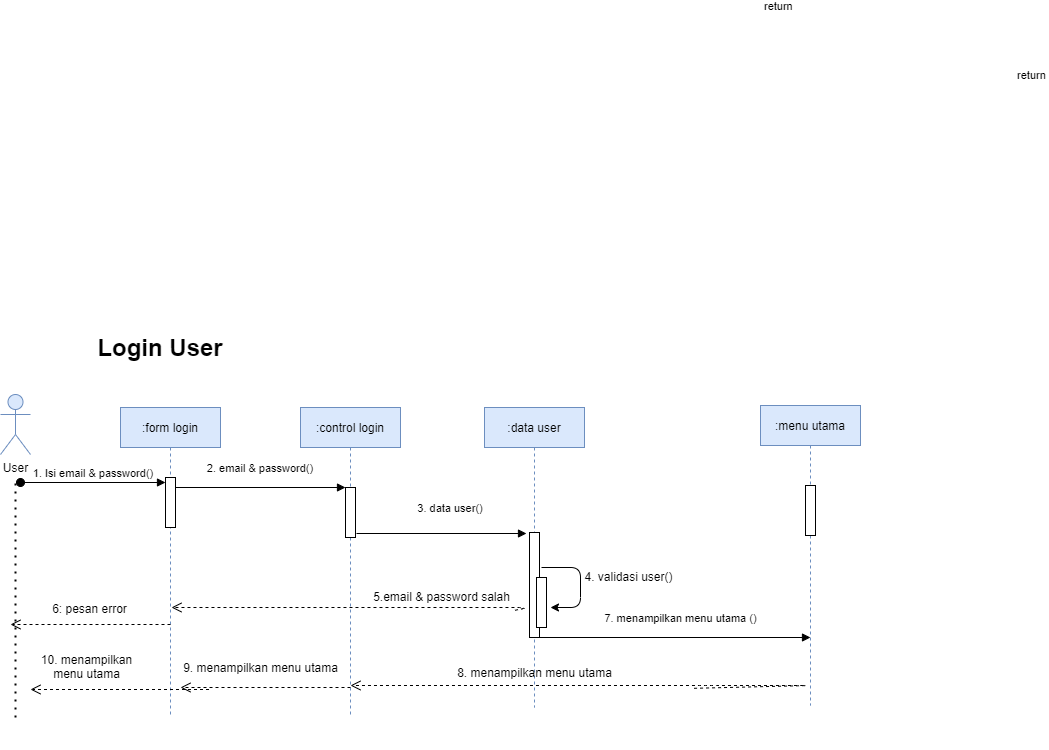

The diagram above was exported from draw.io. Its source (the exported page's mxGraphModel, read from the mxfile embedded in the PNG):
<mxGraphModel dx="1038" dy="1628" grid="1" gridSize="10" guides="1" tooltips="1" connect="1" arrows="1" fold="1" page="1" pageScale="1" pageWidth="850" pageHeight="1100" math="0" shadow="0">
  <root>
    <mxCell id="0" />
    <mxCell id="1" parent="0" />
    <mxCell id="3nuBFxr9cyL0pnOWT2aG-1" value=":form login" style="shape=umlLifeline;perimeter=lifelinePerimeter;container=1;collapsible=0;recursiveResize=0;rounded=0;shadow=0;strokeWidth=1;fillColor=#dae8fc;strokeColor=#6c8ebf;" parent="1" vertex="1">
      <mxGeometry x="120" y="80" width="100" height="310" as="geometry" />
    </mxCell>
    <mxCell id="3nuBFxr9cyL0pnOWT2aG-2" value="" style="points=[];perimeter=orthogonalPerimeter;rounded=0;shadow=0;strokeWidth=1;" parent="3nuBFxr9cyL0pnOWT2aG-1" vertex="1">
      <mxGeometry x="45" y="70" width="10" height="50" as="geometry" />
    </mxCell>
    <mxCell id="3nuBFxr9cyL0pnOWT2aG-5" value=":control login" style="shape=umlLifeline;perimeter=lifelinePerimeter;container=1;collapsible=0;recursiveResize=0;rounded=0;shadow=0;strokeWidth=1;fillColor=#dae8fc;strokeColor=#6c8ebf;" parent="1" vertex="1">
      <mxGeometry x="300" y="80" width="100" height="310" as="geometry" />
    </mxCell>
    <mxCell id="3nuBFxr9cyL0pnOWT2aG-6" value="" style="points=[];perimeter=orthogonalPerimeter;rounded=0;shadow=0;strokeWidth=1;" parent="3nuBFxr9cyL0pnOWT2aG-5" vertex="1">
      <mxGeometry x="45" y="80" width="10" height="50" as="geometry" />
    </mxCell>
    <mxCell id="3nuBFxr9cyL0pnOWT2aG-8" value="2. email &amp; password()" style="verticalAlign=bottom;endArrow=block;entryX=0;entryY=0;shadow=0;strokeWidth=1;" parent="1" source="3nuBFxr9cyL0pnOWT2aG-2" target="3nuBFxr9cyL0pnOWT2aG-6" edge="1">
      <mxGeometry y="10" relative="1" as="geometry">
        <mxPoint x="275" y="160" as="sourcePoint" />
        <mxPoint as="offset" />
      </mxGeometry>
    </mxCell>
    <mxCell id="3nuBFxr9cyL0pnOWT2aG-10" value="return" style="verticalAlign=bottom;endArrow=open;dashed=1;endSize=8;shadow=0;strokeWidth=1;exitX=0.868;exitY=1.19;exitDx=0;exitDy=0;exitPerimeter=0;" parent="1" edge="1">
      <mxGeometry x="-1" y="379" relative="1" as="geometry">
        <mxPoint x="171" y="280" as="targetPoint" />
        <mxPoint x="514.56" y="282.79999999999995" as="sourcePoint" />
        <mxPoint x="347" y="-225" as="offset" />
        <Array as="points">
          <mxPoint x="527" y="280" />
        </Array>
      </mxGeometry>
    </mxCell>
    <mxCell id="IusaofMIKYg7aylMNuFY-1" value="User" style="shape=umlActor;verticalLabelPosition=bottom;verticalAlign=top;html=1;outlineConnect=0;fillColor=#dae8fc;strokeColor=#6c8ebf;" parent="1" vertex="1">
      <mxGeometry y="67" width="30" height="60" as="geometry" />
    </mxCell>
    <mxCell id="IusaofMIKYg7aylMNuFY-9" value=":data user" style="shape=umlLifeline;perimeter=lifelinePerimeter;container=1;collapsible=0;recursiveResize=0;rounded=0;shadow=0;strokeWidth=1;fillColor=#dae8fc;strokeColor=#6c8ebf;" parent="1" vertex="1">
      <mxGeometry x="484" y="80" width="100" height="300" as="geometry" />
    </mxCell>
    <mxCell id="IusaofMIKYg7aylMNuFY-10" value="" style="points=[];perimeter=orthogonalPerimeter;rounded=0;shadow=0;strokeWidth=1;" parent="IusaofMIKYg7aylMNuFY-9" vertex="1">
      <mxGeometry x="45" y="125" width="10" height="105" as="geometry" />
    </mxCell>
    <mxCell id="IusaofMIKYg7aylMNuFY-11" value="3. data user()" style="verticalAlign=bottom;endArrow=block;entryX=0;entryY=0;shadow=0;strokeWidth=1;" parent="1" edge="1">
      <mxGeometry x="0.1059" y="16" relative="1" as="geometry">
        <mxPoint x="356" y="206" as="sourcePoint" />
        <mxPoint x="526" y="206" as="targetPoint" />
        <mxPoint as="offset" />
      </mxGeometry>
    </mxCell>
    <mxCell id="IusaofMIKYg7aylMNuFY-12" value="" style="points=[];perimeter=orthogonalPerimeter;rounded=0;shadow=0;strokeWidth=1;" parent="1" vertex="1">
      <mxGeometry x="536" y="250" width="10" height="50" as="geometry" />
    </mxCell>
    <mxCell id="IusaofMIKYg7aylMNuFY-13" value="" style="endArrow=classic;html=1;" parent="1" edge="1">
      <mxGeometry width="50" height="50" relative="1" as="geometry">
        <mxPoint x="541" y="240" as="sourcePoint" />
        <mxPoint x="550" y="280" as="targetPoint" />
        <Array as="points">
          <mxPoint x="580" y="240" />
          <mxPoint x="580" y="280" />
        </Array>
      </mxGeometry>
    </mxCell>
    <mxCell id="IusaofMIKYg7aylMNuFY-14" value="4. validasi user()" style="text;html=1;align=center;verticalAlign=middle;resizable=0;points=[];autosize=1;strokeColor=none;" parent="1" vertex="1">
      <mxGeometry x="578" y="239" width="100" height="20" as="geometry" />
    </mxCell>
    <mxCell id="IusaofMIKYg7aylMNuFY-15" value="5.email &amp;amp; password salah" style="text;html=1;align=center;verticalAlign=middle;resizable=0;points=[];autosize=1;strokeColor=none;" parent="1" vertex="1">
      <mxGeometry x="366" y="259" width="150" height="20" as="geometry" />
    </mxCell>
    <mxCell id="IusaofMIKYg7aylMNuFY-16" value="return" style="verticalAlign=bottom;endArrow=open;dashed=1;endSize=8;shadow=0;strokeWidth=1;" parent="1" edge="1">
      <mxGeometry x="-1" y="545" relative="1" as="geometry">
        <mxPoint x="180" y="360" as="targetPoint" />
        <mxPoint x="350" y="360" as="sourcePoint" />
        <mxPoint x="532" y="-425" as="offset" />
      </mxGeometry>
    </mxCell>
    <mxCell id="IusaofMIKYg7aylMNuFY-18" value="9. menampilkan menu utama" style="text;html=1;align=center;verticalAlign=middle;resizable=0;points=[];autosize=1;strokeColor=none;" parent="1" vertex="1">
      <mxGeometry x="175" y="330" width="170" height="20" as="geometry" />
    </mxCell>
    <mxCell id="IusaofMIKYg7aylMNuFY-19" value="10. menampilkan&lt;br&gt;menu utama" style="text;html=1;align=center;verticalAlign=middle;resizable=0;points=[];autosize=1;strokeColor=none;" parent="1" vertex="1">
      <mxGeometry x="31" y="324" width="110" height="30" as="geometry" />
    </mxCell>
    <mxCell id="IusaofMIKYg7aylMNuFY-20" value="return" style="verticalAlign=bottom;endArrow=open;dashed=1;endSize=8;shadow=0;strokeWidth=1;" parent="1" edge="1">
      <mxGeometry x="-1" y="545" relative="1" as="geometry">
        <mxPoint x="30" y="362" as="targetPoint" />
        <mxPoint x="208.5" y="362" as="sourcePoint" />
        <mxPoint x="532" y="-425" as="offset" />
      </mxGeometry>
    </mxCell>
    <mxCell id="IusaofMIKYg7aylMNuFY-21" value="" style="endArrow=none;dashed=1;html=1;dashPattern=1 3;strokeWidth=2;" parent="1" edge="1">
      <mxGeometry width="50" height="50" relative="1" as="geometry">
        <mxPoint x="15" y="390" as="sourcePoint" />
        <mxPoint x="15" y="150" as="targetPoint" />
      </mxGeometry>
    </mxCell>
    <mxCell id="IusaofMIKYg7aylMNuFY-22" value="&lt;b&gt;&lt;font style=&quot;font-size: 24px&quot;&gt;Login User&lt;/font&gt;&lt;/b&gt;" style="text;html=1;strokeColor=none;fillColor=none;align=center;verticalAlign=middle;whiteSpace=wrap;rounded=0;" parent="1" vertex="1">
      <mxGeometry x="20" y="10" width="280" height="20" as="geometry" />
    </mxCell>
    <mxCell id="3nuBFxr9cyL0pnOWT2aG-3" value="1. Isi email &amp; password()" style="verticalAlign=bottom;startArrow=oval;endArrow=block;startSize=8;shadow=0;strokeWidth=1;" parent="1" edge="1">
      <mxGeometry relative="1" as="geometry">
        <mxPoint x="20" y="155" as="sourcePoint" />
        <mxPoint x="165" y="155" as="targetPoint" />
      </mxGeometry>
    </mxCell>
    <mxCell id="o6SOLwav3Fgpi80rApPU-5" value=":menu utama" style="shape=umlLifeline;perimeter=lifelinePerimeter;container=1;collapsible=0;recursiveResize=0;rounded=0;shadow=0;strokeWidth=1;fillColor=#dae8fc;strokeColor=#6c8ebf;" vertex="1" parent="1">
      <mxGeometry x="760" y="78" width="100" height="300" as="geometry" />
    </mxCell>
    <mxCell id="o6SOLwav3Fgpi80rApPU-6" value="" style="points=[];perimeter=orthogonalPerimeter;rounded=0;shadow=0;strokeWidth=1;" vertex="1" parent="o6SOLwav3Fgpi80rApPU-5">
      <mxGeometry x="45" y="80" width="10" height="50" as="geometry" />
    </mxCell>
    <mxCell id="o6SOLwav3Fgpi80rApPU-7" value="7. menampilkan menu utama ()" style="verticalAlign=bottom;endArrow=block;entryX=0;entryY=0;shadow=0;strokeWidth=1;" edge="1" parent="1" source="IusaofMIKYg7aylMNuFY-9">
      <mxGeometry x="0.0597" y="10" relative="1" as="geometry">
        <mxPoint x="640" y="310" as="sourcePoint" />
        <mxPoint as="offset" />
        <mxPoint x="810" y="310" as="targetPoint" />
      </mxGeometry>
    </mxCell>
    <mxCell id="o6SOLwav3Fgpi80rApPU-8" value="return" style="verticalAlign=bottom;endArrow=open;dashed=1;endSize=8;shadow=0;strokeWidth=1;" edge="1" parent="1">
      <mxGeometry x="-1" y="624" relative="1" as="geometry">
        <mxPoint x="10" y="297" as="targetPoint" />
        <mxPoint x="170" y="297" as="sourcePoint" />
        <mxPoint x="600" y="-451" as="offset" />
      </mxGeometry>
    </mxCell>
    <mxCell id="o6SOLwav3Fgpi80rApPU-9" value="6: pesan error" style="text;html=1;align=center;verticalAlign=middle;resizable=0;points=[];autosize=1;strokeColor=none;" vertex="1" parent="1">
      <mxGeometry x="44" y="271" width="90" height="20" as="geometry" />
    </mxCell>
    <mxCell id="o6SOLwav3Fgpi80rApPU-10" value="return" style="verticalAlign=bottom;endArrow=open;dashed=1;endSize=8;shadow=0;strokeWidth=1;exitX=0.868;exitY=1.19;exitDx=0;exitDy=0;exitPerimeter=0;" edge="1" parent="1">
      <mxGeometry x="-1" y="379" relative="1" as="geometry">
        <mxPoint x="350" y="358" as="targetPoint" />
        <mxPoint x="693.56" y="360.79999999999995" as="sourcePoint" />
        <mxPoint x="347" y="-225" as="offset" />
        <Array as="points">
          <mxPoint x="810" y="358" />
          <mxPoint x="706" y="358" />
        </Array>
      </mxGeometry>
    </mxCell>
    <mxCell id="o6SOLwav3Fgpi80rApPU-11" value="8. menampilkan menu utama" style="text;html=1;align=center;verticalAlign=middle;resizable=0;points=[];autosize=1;strokeColor=none;" vertex="1" parent="1">
      <mxGeometry x="449" y="335" width="170" height="20" as="geometry" />
    </mxCell>
  </root>
</mxGraphModel>